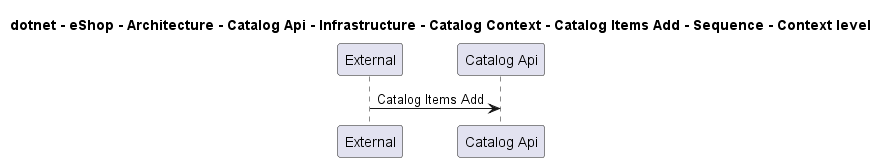

The diagram above was rendered by PlantUML. Its source (embedded in the PNG):
@startuml
!pragma layout smetana

title dotnet - eShop - Architecture - Catalog Api - Infrastructure - Catalog Context - Catalog Items Add - Sequence - Context level

participant "External" as C4InterFlow.SoftwareSystems.ExternalSystem
participant "Catalog Api" as dotnet.eShop.Architecture.SoftwareSystems.CatalogApi

C4InterFlow.SoftwareSystems.ExternalSystem -> dotnet.eShop.Architecture.SoftwareSystems.CatalogApi : Catalog Items Add


@enduml